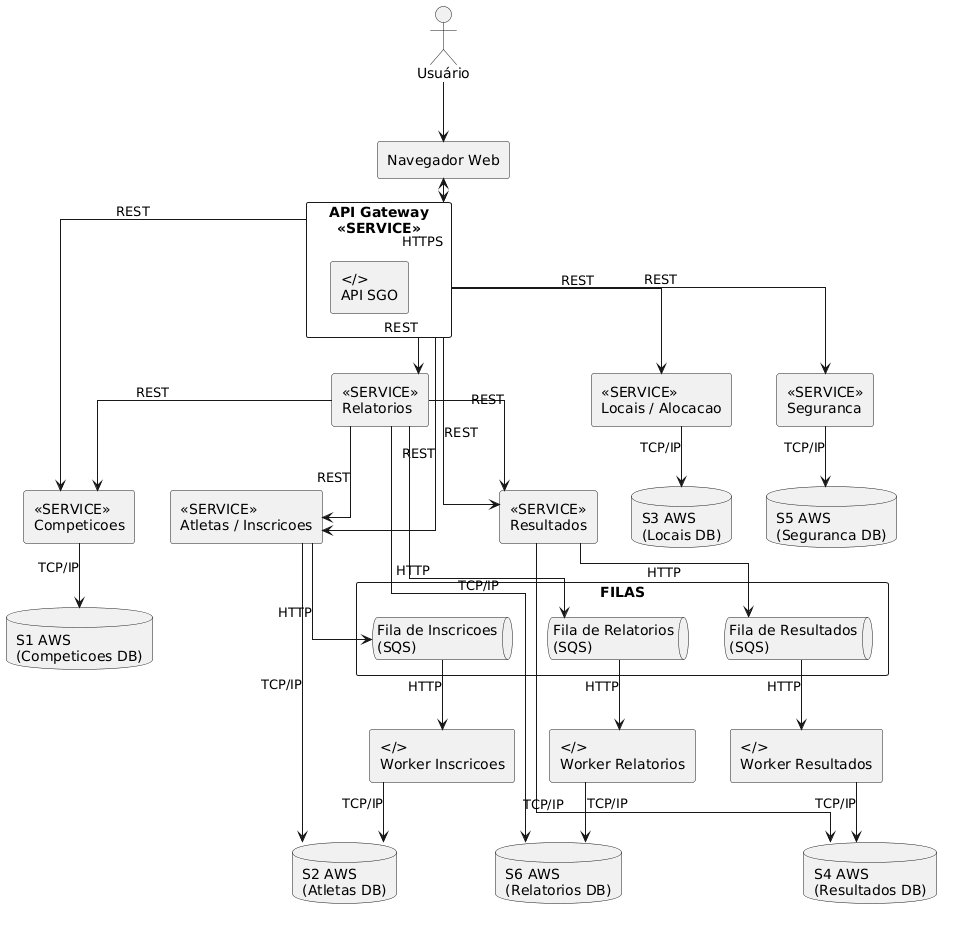

The diagram above was rendered by PlantUML. Its source (embedded in the PNG):
@startuml
skinparam componentStyle rectangle
skinparam linetype ortho

actor "Usuário" as Usuario

component "Navegador Web" as Navegador

component "API Gateway\n<<SERVICE>>" as API {
  component "</>\nAPI SGO" as APISGO
}

component "<<SERVICE>>\nCompeticoes" as SvcComp
component "<<SERVICE>>\nAtletas / Inscricoes" as SvcAtl
component "<<SERVICE>>\nLocais / Alocacao" as SvcLocal
component "<<SERVICE>>\nResultados" as SvcRes
component "<<SERVICE>>\nSeguranca" as SvcSeg
component "<<SERVICE>>\nRelatorios" as SvcRel

database "S1 AWS\n(Competicoes DB)" as DB1
database "S2 AWS\n(Atletas DB)" as DB2
database "S3 AWS\n(Locais DB)" as DB3
database "S4 AWS\n(Resultados DB)" as DB4
database "S5 AWS\n(Seguranca DB)" as DB5
database "S6 AWS\n(Relatorios DB)" as DB6

rectangle "FILAS" {
  queue "Fila de Inscricoes\n(SQS)" as FilaInsc
  queue "Fila de Resultados\n(SQS)" as FilaRes
  queue "Fila de Relatorios\n(SQS)" as FilaRel
}

component "</>\nWorker Inscricoes" as WrkInsc
component "</>\nWorker Resultados" as WrkRes
component "</>\nWorker Relatorios" as WrkRel

Usuario --> Navegador
Navegador <--> API : HTTPS

API --> SvcComp : REST
API --> SvcAtl : REST
API --> SvcLocal : REST
API --> SvcRes : REST
API --> SvcSeg : REST
API --> SvcRel : REST

SvcComp --> DB1 : TCP/IP
SvcAtl --> DB2 : TCP/IP
SvcLocal --> DB3 : TCP/IP
SvcRes --> DB4 : TCP/IP
SvcSeg --> DB5 : TCP/IP
SvcRel --> DB6 : TCP/IP

SvcAtl --> FilaInsc : HTTP
SvcRes --> FilaRes : HTTP
SvcRel --> FilaRel : HTTP

FilaInsc --> WrkInsc : HTTP
FilaRes --> WrkRes : HTTP
FilaRel --> WrkRel : HTTP

WrkInsc --> DB2 : TCP/IP
WrkRes --> DB4 : TCP/IP
WrkRel --> DB6 : TCP/IP

SvcRel --> SvcComp : REST
SvcRel --> SvcAtl : REST
SvcRel --> SvcRes : REST
@enduml